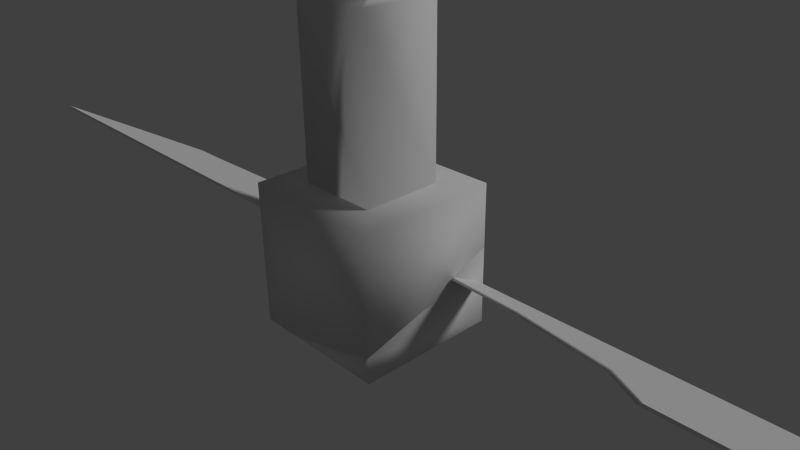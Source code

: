 # Source: satelite3.blend  (saved by Blender 2.74.0; exported with 4.5.12 LTS)
import bpy
from mathutils import Matrix  # noqa: F401  (used for matrix-valued properties, if any)

bpy.ops.wm.read_factory_settings(use_empty=True)
scene = bpy.context.scene
scene.name = 'Scene'

# ---- collections
col_collection_1 = bpy.data.collections.new('Collection 1'); scene.collection.children.link(col_collection_1)

# ---- materials (node trees are filled in below, after node groups)
mat_material_001 = bpy.data.materials.new('Material.001')
mat_material_001.alpha_threshold = 0.0
mat_material_001.use_transparent_shadow = False
mat_material_001.roughness = 0.5
mat_material_001.specular_intensity = 0.3462
mat_material_002 = bpy.data.materials.new('Material.002')
mat_material_002.alpha_threshold = 0.0
mat_material_002.use_transparent_shadow = False
mat_material_002.roughness = 0.5

# ---- material node trees

# ---- world
world_world = bpy.data.worlds.new('World'); scene.world = world_world
world_world.color = (0.05088, 0.05088, 0.05088)
world_world.use_sun_shadow = False
world_world.sun_shadow_jitter_overblur = 0.0
world_world.cycles.sampling_method = 'MANUAL'
world_world.cycles.sample_map_resolution = 256

# ---- cameras
cam_camera = bpy.data.cameras.new('Camera')
cam_camera.clip_end = 100.0
cam_camera.lens = 35.0
cam_camera.sensor_width = 32.0
cam_camera.sensor_height = 18.0
cam_camera.ortho_scale = 7.314
cam_camera.dof.focus_distance = 0.0
cam_camera.dof.aperture_fstop = 128.0

# ---- lights
light_lamp = bpy.data.lights.new('Lamp', 'SUN')
light_lamp.transmission_factor = 0.0
light_lamp.cutoff_distance = 30.0
light_lamp.angle = 0.1993
light_lamp.energy = 1.0
light_lamp.shadow_buffer_clip_start = 1.001
light_lamp.shadow_soft_size = 0.1
light_lamp.shadow_cascade_max_distance = 1000.0
light_lamp.cycles.use_multiple_importance_sampling = False

# ---- meshes
me_mesh_006 = bpy.data.meshes.new('Mesh.006')
me_mesh_006.from_pydata([(3.584, -0.9982, 0.5138), (3.584, 0.7658, -0.4289), (3.584, 0.7821, -0.3983), (3.584, -0.9818, 0.5443), (1.015, -0.9982, 0.5138), (1.07, -0.9818, 0.5443), (-2.439, 0.3129, -0.1869), (-2.439, 0.7658, -0.4289), (0.3101, -0.3671, 0.1765), (-1.34, 0.1528, -0.1013), (-2.376, 0.2653, -0.1614), (-2.439, 0.7821, -0.3983), (-2.439, 0.3551, -0.1701), (-2.359, 0.2942, -0.1376), (-1.232, 0.1718, -0.07217), (0.3318, -0.3208, 0.1911)], [], [(0, 1, 2, 3), (4, 0, 3, 5), (6, 7, 1, 0, 4, 8, 9, 10), (1, 7, 11, 2), (3, 2, 11, 12, 13, 14, 15, 5), (12, 11, 7, 6), (8, 4, 5, 15), (9, 8, 15, 14), (14, 13, 10, 9), (13, 12, 6, 10)])
me_mesh_006.polygons.foreach_set('use_smooth', [0, 0, 0, 0, 0, 0, 1, 1, 1, 1])
me_mesh_006.polygons.foreach_set('material_index', [1, 1, 1, 1, 1, 1, 0, 0, 0, 0])
_uv = me_mesh_006.uv_layers.new(name='UVMap')
_uv.uv.foreach_set('vector', [0.7404, 0.000206, 0.9853, 0.0002059, 0.9853, 0.00448, 0.7404, 0.00448, 0.2439, 0.9845, 0.4252, 0.9845, 0.4252, 0.992, 0.2478, 0.992, 0.0002059, 0.3094, 0.0002059, 0.2463, 0.74, 0.2463, 0.74, 0.492, 0.4244, 0.492, 0.3379, 0.4041, 0.1352, 0.3317, 0.007893, 0.316, 0.8507, 0.9998, 0.4258, 0.9998, 0.4257, 0.9924, 0.8507, 0.9924, 0.74, 0.4924, 0.74, 0.7381, 0.0002059, 0.7381, 0.0002059, 0.6786, 0.01005, 0.6701, 0.1485, 0.6531, 0.3406, 0.5844, 0.4312, 0.4924, 0.926, 0.009578, 0.9853, 0.009578, 0.9853, 0.01385, 0.9224, 0.01385, 0.7255, 0.9153, 0.7145, 0.9162, 0.7141, 0.9171, 0.7256, 0.916, 0.7429, 0.9174, 0.7255, 0.9153, 0.7256, 0.916, 0.7421, 0.9181, 0.7421, 0.9181, 0.7532, 0.9156, 0.7532, 0.9151, 0.7429, 0.9174, 0.7532, 0.9156, 0.7546, 0.9158, 0.7542, 0.9153, 0.7532, 0.9151])
me_mesh_006.materials.append(mat_material_001)
me_mesh_006.materials.append(mat_material_002)
me_mesh_006.use_remesh_preserve_volume = False
me_mesh_006.use_remesh_preserve_attributes = False
me_mesh_006.use_mirror_vertex_groups = False
me_mesh_006.update()
me_mesh_005 = bpy.data.meshes.new('Mesh.005')
me_mesh_005.from_pydata([(0.7154, -1.076, -0.3916), (0.7154, 0.9236, -0.3916), (0.7154, 0.9236, 0.7193), (0.7154, 0.2364, 0.4468), (0.7154, -0.005303, 0.2675), (0.7154, -0.2011, 0.2272), (0.7154, -1.076, -0.02277), (-0.7524, -1.076, -0.3916), (0.2307, -1.076, -0.175), (-1.285, -0.7034, -0.3916), (-1.285, 0.9236, -0.3916), (-1.285, 0.9236, 0.03297), (0.1014, 0.9236, 0.285), (-1.285, 0.3955, -0.04616), (0.5509, -0.03437, 0.2232)], [], [(0, 1, 2, 3, 4, 5, 6), (7, 0, 6, 8), (9, 10, 1, 0, 7), (1, 10, 11, 12, 2), (10, 9, 13, 11), (5, 4, 14), (8, 6, 5, 14), (4, 3, 14), (13, 9, 7, 8, 14), (14, 3, 2, 12), (14, 12, 11, 13)])
me_mesh_005.polygons.foreach_set('use_smooth', [True] * 11)
_uv = me_mesh_005.uv_layers.new(name='UVMap')
_uv.uv.foreach_set('vector', [0.5918, 0.0003144, 0.8869, 0.0003144, 0.8869, 0.1642, 0.7855, 0.124, 0.7498, 0.09757, 0.721, 0.09162, 0.5918, 0.05474, 0.3746, 0.0003144, 0.5912, 0.0003144, 0.5912, 0.05474, 0.5197, 0.03228, 0.0003144, 0.5361, 0.0003144, 0.2961, 0.2954, 0.2961, 0.2954, 0.5912, 0.07884, 0.5912, 0.2954, 0.0003144, 0.2954, 0.2954, 0.2328, 0.2954, 0.1956, 0.09091, 0.1315, 0.0003144, 0.2954, 0.8869, 0.05535, 0.8869, 0.2175, 0.8359, 0.2954, 0.8243, 0.7498, 0.9078, 0.751, 0.9108, 0.7522, 0.9098, 0.7498, 0.8888, 0.7451, 0.8919, 0.7498, 0.9078, 0.7522, 0.9098, 0.751, 0.9108, 0.753, 0.9142, 0.7522, 0.9098, 0.7694, 0.8941, 0.764, 0.8762, 0.7579, 0.8767, 0.7498, 0.8888, 0.7522, 0.9098, 0.7522, 0.9098, 0.753, 0.9142, 0.7593, 0.9224, 0.7656, 0.9182, 0.7522, 0.9098, 0.7656, 0.9182, 0.7751, 0.9017, 0.7694, 0.8941])
me_mesh_005.materials.append(mat_material_001)
me_mesh_005.materials.append(mat_material_002)
me_mesh_005.use_remesh_preserve_volume = False
me_mesh_005.use_remesh_preserve_attributes = False
me_mesh_005.use_mirror_vertex_groups = False
me_mesh_005.update()
me_mesh_003 = bpy.data.meshes.new('Mesh.003')
me_mesh_003.from_pydata([(3.067, -1.079, 0.5567), (-2.673, -1.079, 0.5567), (-1.926, -0.2631, 0.1209), (-1.212, 0.4876, -0.2802), (-0.7344, 0.508, -0.2911), (0.5005, 0.6853, -0.3859), (3.067, 0.6853, -0.3859), (3.067, 0.7017, -0.3553), (3.067, -1.062, 0.5873), (-2.703, -1.062, 0.5873), (0.4166, 0.7017, -0.3553), (-0.7222, 0.5381, -0.2679), (-1.229, 0.5165, -0.2564), (-1.985, -0.2794, 0.169)], [], [(0, 1, 2, 3, 4, 5, 6), (6, 7, 8, 0), (1, 0, 8, 9), (10, 7, 6, 5), (9, 8, 7, 10, 11, 12, 13), (4, 11, 10, 5), (3, 12, 11, 4), (2, 13, 12, 3), (13, 2, 1, 9)])
me_mesh_003.polygons.foreach_set('use_smooth', [0, 0, 0, 0, 0, 1, 1, 1, 1])
me_mesh_003.polygons.foreach_set('material_index', [1, 1, 1, 1, 1, 0, 0, 0, 0])
_uv = me_mesh_003.uv_layers.new(name='UVMap')
_uv.uv.foreach_set('vector', [0.74, 0.2459, 0.03493, 0.2459, 0.1268, 0.1323, 0.2144, 0.02774, 0.2731, 0.0249, 0.4248, 0.000206, 0.74, 0.000206, 0.9853, 0.01426, 0.9853, 0.01854, 0.7404, 0.01854, 0.7404, 0.01426, 0.02024, 0.9924, 0.4253, 0.9924, 0.4252, 0.9998, 0.01807, 0.9998, 0.6637, 0.9845, 0.8507, 0.9845, 0.8506, 0.992, 0.6695, 0.992, 0.0313, 0.7385, 0.74, 0.7385, 0.74, 0.9841, 0.4145, 0.9841, 0.2746, 0.9614, 0.2124, 0.9584, 0.1195, 0.8475, 0.8078, 0.8681, 0.8079, 0.8687, 0.7971, 0.8784, 0.7961, 0.8786, 0.8146, 0.8627, 0.8151, 0.863, 0.8079, 0.8687, 0.8078, 0.8681, 0.818, 0.846, 0.8187, 0.8452, 0.8151, 0.863, 0.8146, 0.8627, 0.8187, 0.8452, 0.818, 0.846, 0.8231, 0.8278, 0.8236, 0.8278])
me_mesh_003.materials.append(mat_material_001)
me_mesh_003.materials.append(mat_material_002)
me_mesh_003.use_remesh_preserve_volume = False
me_mesh_003.use_remesh_preserve_attributes = False
me_mesh_003.use_mirror_vertex_groups = False
me_mesh_003.update()
me_mesh_001 = bpy.data.meshes.new('Mesh.001')
me_mesh_001.from_pydata([(0.9823, 0.5675, -3.846), (0.9823, 0.5675, -2.957), (0.9823, -1.433, -2.957), (0.9823, -1.433, -4.588), (0.9823, -0.5572, -4.338), (0.9823, -0.3614, -4.298), (0.9823, -0.1198, -4.118), (-1.018, 0.5675, -4.532), (-1.018, 0.5675, -2.957), (0.3683, 0.5675, -4.28), (0.5418, 0.1269, -2.957), (0.5418, -0.992, -2.957), (-1.018, -1.433, -4.957), (-0.4856, -1.433, -4.957), (0.4976, -1.433, -4.74), (-1.018, -1.433, -2.957), (-1.018, -1.06, -4.957), (-1.018, 0.03933, -4.611), (-0.5772, 0.1269, -2.957), (-0.5772, -0.992, -2.957), (0.5418, 0.1269, -0.6457), (0.5418, -0.992, -0.6457), (-0.5772, 0.1269, -0.6457), (-0.5772, -0.992, -0.6457), (-0.08027, -0.37, -0.6457), (0.04482, -0.37, -0.6457), (0.04482, -0.4951, -0.6457), (-0.08027, -0.4951, -0.6457), (0.04482, -0.37, 0.1402), (-0.08027, -0.37, 0.1402), (-0.01773, -0.37, 0.1294), (0.04482, -0.4951, 0.1752), (0.04482, -0.3915, 0.1462), (0.04482, -0.4437, 0.1752), (-0.08027, -0.4951, 0.1752), (-0.08027, -0.4437, 0.1752), (-0.08027, -0.3915, 0.1462), (-0.01773, 0.5883, -0.1371), (-0.7248, 0.3618, 0.04855), (-1.166, 1.076, 0.2235), (-0.01773, 1.443, -0.07795), (0.6894, 0.3618, 0.04855), (-0.01773, -0.4646, 0.1557), (-1.018, -0.1851, 0.4968), (-1.642, 0.1875, 0.9514), (-1.134, 1.065, 0.2608), (-0.01773, 1.423, -0.03234), (1.13, 1.076, 0.2235), (0.9823, -0.1851, 0.4968), (-0.7248, -0.732, 0.945), (-1.166, -0.7005, 1.679), (-1.597, 0.2016, 0.9685), (1.099, 1.065, 0.2608), (-0.01773, 0.5913, -0.08987), (-0.7053, 0.371, 0.09066), (1.606, 0.1875, 0.9514), (0.6894, -0.732, 0.945), (-0.01773, -0.9585, 1.131), (-0.01773, -1.068, 1.981), (-1.134, -0.6619, 1.676), (-0.9901, -0.1607, 0.5265), (1.561, 0.2016, 0.9685), (0.6698, 0.371, 0.09066), (-0.01773, -0.3868, 0.1821), (-0.06121, -0.3817, 0.1883), (1.13, -0.7005, 1.679), (-0.01773, -1.02, 1.969), (-0.7053, -0.6925, 0.9623), (-0.06121, -0.4204, 0.2097), (1.099, -0.6619, 1.676), (0.9546, -0.1607, 0.5265), (0.02575, -0.3817, 0.1883), (0.02575, 0.3678, 1.103), (-0.06121, 0.3678, 1.103), (-0.01773, 0.3648, 1.099), (-0.01773, -0.9127, 1.143), (-0.06121, -0.449, 0.2434), (-0.06121, 0.3006, 1.158), (-0.06121, 0.3311, 1.127), (0.6698, -0.6925, 0.9623), (0.02575, -0.4204, 0.2097), (-0.01773, 0.4069, 1.08), (0.04462, 0.3869, 1.096), (0.02575, 0.3006, 1.158), (0.02575, -0.449, 0.2434), (0.02575, 0.3311, 1.127), (-0.08007, 0.3869, 1.096), (-0.01773, -0.454, 0.2372), (-0.1059, 0.3387, 1.136), (-0.01773, 0.2975, 1.154), (-0.08007, 0.2905, 1.175), (0.09026, 0.4632, 1.117), (-0.01773, 0.4977, 1.089), (0.07044, 0.3387, 1.136), (0.04462, 0.2905, 1.175), (-0.1257, 0.4632, 1.117), (-0.1704, 0.3796, 1.186), (-0.01773, 0.2705, 1.192), (-0.1257, 0.2961, 1.254), (0.107, 0.532, 1.175), (-0.01773, 0.5719, 1.142), (0.135, 0.3796, 1.186), (0.09026, 0.2961, 1.254), (-0.1424, 0.532, 1.175), (-0.1941, 0.4355, 1.254), (-0.01773, 0.2615, 1.283), (-0.1424, 0.3391, 1.333), (0.09026, 0.5749, 1.254), (-0.01773, 0.6095, 1.225), (0.1586, 0.4355, 1.254), (0.107, 0.3391, 1.333), (-0.1257, 0.5749, 1.254), (-0.1704, 0.4914, 1.322), (-0.01773, 0.2991, 1.366), (-0.1257, 0.4079, 1.391), (0.04462, 0.5806, 1.333), (-0.01773, 0.6005, 1.316), (0.135, 0.4914, 1.322), (0.09026, 0.4079, 1.391), (-0.08007, 0.5806, 1.333), (-0.1059, 0.5323, 1.372), (-0.01773, 0.3733, 1.419), (-0.08007, 0.4841, 1.412), (-0.01773, 0.5473, 1.39), (0.07044, 0.5323, 1.372), (0.04462, 0.4841, 1.412), (-0.01773, 0.4641, 1.428), (0.8178, -0.3905, -4.342)], [], [(0, 1, 2, 3, 4, 5, 6), (7, 8, 1, 0, 9), (2, 1, 10, 11), (12, 13, 14, 3, 2, 15), (16, 12, 15, 8, 7, 17), (1, 8, 18, 10), (15, 2, 11, 19), (10, 20, 21, 11), (13, 12, 16), (8, 15, 19, 18), (18, 22, 20, 10), (11, 21, 23, 19), (22, 24, 25, 26, 21, 20), (19, 23, 22, 18), (22, 23, 21, 26, 27, 24), (28, 25, 24, 29, 30), (31, 26, 25, 28, 32, 33), (26, 31, 34, 27), (29, 24, 27, 34, 35, 36), (4, 127, 5), (14, 127, 4, 3), (5, 127, 6), (17, 127, 14, 13, 16), (127, 9, 0, 6), (127, 17, 7, 9), (37, 30, 29, 36, 38), (38, 39, 40, 37), (41, 32, 28, 30, 37), (30, 42, 36, 29), (43, 38, 36, 35), (43, 44, 39, 38), (40, 39, 45, 46), (37, 40, 47, 41), (48, 42, 33, 32, 41), (32, 42, 30, 28), (43, 35, 36, 42), (49, 50, 44, 43), (39, 44, 51, 45), (47, 40, 46, 52), (53, 46, 45, 54), (41, 47, 55, 48), (56, 42, 48), (42, 32, 33), (43, 42, 49), (57, 58, 50, 49), (44, 50, 59, 51), (54, 45, 51, 60), (55, 47, 52, 61), (62, 52, 46, 53), (63, 53, 54, 64), (48, 55, 65, 56), (57, 42, 56), (49, 42, 57), (56, 65, 58, 57), (50, 58, 66, 59), (60, 51, 59, 67), (64, 54, 60, 68), (65, 55, 61, 69), (70, 61, 52, 62), (71, 62, 53, 63), (72, 71, 63, 64, 73, 74), (58, 65, 69, 66), (67, 59, 66, 75), (68, 60, 67, 76), (73, 64, 68, 76, 77, 78), (79, 69, 61, 70), (80, 70, 62, 71), (74, 81, 82, 72), (83, 84, 80, 71, 72, 85), (73, 86, 81, 74), (75, 66, 69, 79), (76, 67, 75, 87), (78, 88, 86, 73), (77, 76, 87, 84, 83, 89), (77, 90, 88, 78), (84, 79, 70, 80), (91, 82, 81, 92), (72, 82, 93, 85), (85, 93, 94, 83), (92, 81, 86, 95), (87, 75, 79, 84), (95, 86, 88, 96), (89, 97, 90, 77), (83, 94, 97, 89), (96, 88, 90, 98), (99, 91, 92, 100), (101, 93, 82, 91), (102, 94, 93, 101), (100, 92, 95, 103), (103, 95, 96, 104), (98, 90, 97, 105), (105, 97, 94, 102), (104, 96, 98, 106), (107, 99, 100, 108), (109, 101, 91, 99), (110, 102, 101, 109), (108, 100, 103, 111), (111, 103, 104, 112), (106, 98, 105, 113), (113, 105, 102, 110), (112, 104, 106, 114), (115, 107, 108, 116), (117, 109, 99, 107), (118, 110, 109, 117), (116, 108, 111, 119), (119, 111, 112, 120), (114, 106, 113, 121), (121, 113, 110, 118), (120, 112, 114, 122), (123, 115, 116), (124, 117, 107, 115), (125, 118, 117, 124), (123, 116, 119), (123, 119, 120), (122, 114, 121, 126), (126, 121, 118, 125), (123, 120, 122), (123, 124, 115), (123, 125, 124), (123, 122, 126), (123, 126, 125)])
me_mesh_001.polygons.foreach_set('use_smooth', [True] * 121)
_uv = me_mesh_001.uv_layers.new(name='UVMap')
_uv.uv.foreach_set('vector', [0.8869, 0.1642, 0.8869, 0.2954, 0.5918, 0.2954, 0.5918, 0.05474, 0.721, 0.09162, 0.7498, 0.09757, 0.7855, 0.124, 0.2328, 0.2954, 0.0003144, 0.2954, 0.0003144, 0.0003144, 0.1315, 0.0003144, 0.1956, 0.09091, 0.5918, 0.9347, 0.8869, 0.9347, 0.8219, 0.9997, 0.6568, 0.9997, 0.2961, 0.0003144, 0.3746, 0.0003144, 0.5197, 0.03228, 0.5912, 0.05474, 0.5912, 0.2954, 0.2961, 0.2954, 0.05535, 0.8869, 0.0003144, 0.8869, 0.0003144, 0.5918, 0.2954, 0.5918, 0.2954, 0.8243, 0.2175, 0.8359, 0.8869, 0.9341, 0.5918, 0.9341, 0.6568, 0.8691, 0.8219, 0.8691, 0.0003144, 0.8875, 0.2954, 0.8875, 0.2304, 0.9525, 0.06532, 0.9525, 0.7569, 0.2961, 0.7569, 0.6371, 0.5918, 0.6371, 0.5918, 0.2961, 0.07884, 0.5912, 0.0003144, 0.5912, 0.0003144, 0.5361, 0.8869, 0.8684, 0.5918, 0.8684, 0.6568, 0.8034, 0.8219, 0.8034, 0.5912, 0.6377, 0.5912, 0.9787, 0.4261, 0.9787, 0.4261, 0.6377, 0.5912, 0.2961, 0.5912, 0.6371, 0.4261, 0.6371, 0.4261, 0.2961, 0.5918, 0.8028, 0.6651, 0.7295, 0.6836, 0.7295, 0.6836, 0.711, 0.7569, 0.6377, 0.7569, 0.8028, 0.9226, 0.2961, 0.9226, 0.6371, 0.7575, 0.6371, 0.7575, 0.2961, 0.5918, 0.8028, 0.5918, 0.6377, 0.7569, 0.6377, 0.6836, 0.711, 0.6651, 0.711, 0.6651, 0.7295, 0.0, 0.0, 0.0, 0.0, 0.0, 0.0, 0.0, 0.0, 0.0, 0.0, 0.0, 0.0, 0.0, 0.0, 0.0, 0.0, 0.0, 0.0, 0.0, 0.0, 0.0, 0.0, 0.0, 0.0, 0.0, 0.0, 0.0, 0.0, 0.0, 0.0, 0.0, 0.0, 0.0, 0.0, 0.0, 0.0, 0.0, 0.0, 0.0, 0.0, 0.0, 0.0, 0.7498, 0.9078, 0.7522, 0.9098, 0.751, 0.9108, 0.7498, 0.8888, 0.7522, 0.9098, 0.7498, 0.9078, 0.7451, 0.8919, 0.751, 0.9108, 0.7522, 0.9098, 0.753, 0.9142, 0.7694, 0.8941, 0.7522, 0.9098, 0.7498, 0.8888, 0.7579, 0.8767, 0.764, 0.8762, 0.7522, 0.9098, 0.7656, 0.9182, 0.7593, 0.9224, 0.753, 0.9142, 0.7522, 0.9098, 0.7694, 0.8941, 0.7751, 0.9017, 0.7656, 0.9182, 0.0, 0.0, 0.0, 0.0, 0.0, 0.0, 0.0, 0.0, 0.0, 0.0, 0.0, 0.0, 0.0, 0.0, 0.0, 0.0, 0.0, 0.0, 0.0, 0.0, 0.0, 0.0, 0.0, 0.0, 0.0, 0.0, 0.0, 0.0, 0.0, 0.0, 0.0, 0.0, 0.0, 0.0, 0.0, 0.0, 0.0, 0.0, 0.0, 0.0, 0.0, 0.0, 0.0, 0.0, 0.0, 0.0, 0.0, 0.0, 0.0, 0.0, 0.0, 0.0, 0.0, 0.0, 0.0, 0.0, 0.0, 0.0, 0.0, 0.0, 0.0, 0.0, 0.0, 0.0, 0.0, 0.0, 0.0, 0.0, 0.0, 0.0, 0.0, 0.0, 0.0, 0.0, 0.0, 0.0, 0.0, 0.0, 0.0, 0.0, 0.0, 0.0, 0.0, 0.0, 0.0, 0.0, 0.0, 0.0, 0.0, 0.0, 0.0, 0.0, 0.0, 0.0, 0.0, 0.0, 0.0, 0.0, 0.0, 0.0, 0.0, 0.0, 0.0, 0.0, 0.0, 0.0, 0.0, 0.0, 0.0, 0.0, 0.0, 0.0, 0.0, 0.0, 0.0, 0.0, 0.0, 0.0, 0.0, 0.0, 0.0, 0.0, 0.0, 0.0, 0.0, 0.0, 0.0, 0.0, 0.0, 0.0, 0.0, 0.0, 0.0, 0.0, 0.0, 0.0, 0.0, 0.0, 0.0, 0.0, 0.0, 0.0, 0.0, 0.0, 0.0, 0.0, 0.0, 0.0, 0.0, 0.0, 0.0, 0.0, 0.0, 0.0, 0.0, 0.0, 0.0, 0.0, 0.0, 0.0, 0.0, 0.0, 0.0, 0.0, 0.0, 0.0, 0.0, 0.0, 0.0, 0.0, 0.0, 0.0, 0.0, 0.0, 0.0, 0.0, 0.0, 0.0, 0.0, 0.0, 0.0, 0.0, 0.0, 0.0, 0.0, 0.0, 0.0, 0.0, 0.0, 0.0, 0.0, 0.0, 0.0, 0.0, 0.0, 0.0, 0.0, 0.0, 0.0, 0.0, 0.0, 0.0, 0.0, 0.0, 0.0, 0.0, 0.0, 0.0, 0.0, 0.0, 0.0, 0.0, 0.0, 0.0, 0.0, 0.0, 0.0, 0.0, 0.0, 0.0, 0.0, 0.0, 0.0, 0.0, 0.0, 0.0, 0.0, 0.0, 0.0, 0.0, 0.0, 0.0, 0.0, 0.0, 0.0, 0.0, 0.0, 0.0, 0.0, 0.0, 0.0, 0.0, 0.0, 0.0, 0.0, 0.0, 0.0, 0.0, 0.0, 0.0, 0.0, 0.0, 0.0, 0.0, 0.0, 0.0, 0.0, 0.0, 0.0, 0.0, 0.0, 0.0, 0.0, 0.0, 0.0, 0.0, 0.0, 0.0, 0.0, 0.0, 0.0, 0.0, 0.0, 0.0, 0.0, 0.0, 0.0, 0.0, 0.0, 0.0, 0.0, 0.0, 0.0, 0.0, 0.0, 0.0, 0.0, 0.0, 0.0, 0.0, 0.0, 0.0, 0.0, 0.0, 0.0, 0.0, 0.0, 0.0, 0.0, 0.0, 0.0, 0.0, 0.0, 0.0, 0.0, 0.0, 0.0, 0.0, 0.0, 0.0, 0.0, 0.0, 0.0, 0.0, 0.0, 0.0, 0.0, 0.0, 0.0, 0.0, 0.0, 0.0, 0.0, 0.0, 0.0, 0.0, 0.0, 0.0, 0.0, 0.0, 0.0, 0.0, 0.0, 0.0, 0.0, 0.0, 0.0, 0.0, 0.0, 0.0, 0.0, 0.0, 0.0, 0.0, 0.0, 0.0, 0.0, 0.0, 0.0, 0.0, 0.0, 0.0, 0.0, 0.0, 0.0, 0.0, 0.0, 0.0, 0.0, 0.0, 0.0, 0.0, 0.0, 0.0, 0.0, 0.0, 0.0, 0.0, 0.0, 0.0, 0.0, 0.0, 0.0, 0.0, 0.0, 0.0, 0.0, 0.0, 0.0, 0.0, 0.0, 0.0, 0.0, 0.0, 0.0, 0.0, 0.0, 0.0, 0.0, 0.0, 0.0, 0.0, 0.0, 0.0, 0.0, 0.0, 0.0, 0.0, 0.0, 0.0, 0.0, 0.0, 0.0, 0.0, 0.0, 0.0, 0.0, 0.0, 0.0, 0.0, 0.0, 0.0, 0.0, 0.0, 0.0, 0.0, 0.0, 0.0, 0.0, 0.0, 0.0, 0.0, 0.0, 0.0, 0.0, 0.0, 0.0, 0.0, 0.0, 0.0, 0.0, 0.0, 0.0, 0.0, 0.0, 0.0, 0.0, 0.0, 0.0, 0.0, 0.0, 0.0, 0.0, 0.0, 0.0, 0.0, 0.0, 0.0, 0.0, 0.0, 0.0, 0.0, 0.0, 0.0, 0.0, 0.0, 0.0, 0.0, 0.0, 0.0, 0.0, 0.0, 0.0, 0.0, 0.0, 0.0, 0.0, 0.0, 0.0, 0.0, 0.0, 0.0, 0.0, 0.0, 0.0, 0.0, 0.0, 0.0, 0.0, 0.0, 0.0, 0.0, 0.0, 0.0, 0.0, 0.0, 0.0, 0.0, 0.0, 0.0, 0.0, 0.0, 0.0, 0.0, 0.0, 0.0, 0.0, 0.0, 0.0, 0.0, 0.0, 0.0, 0.0, 0.0, 0.0, 0.0, 0.0, 0.0, 0.0, 0.0, 0.0, 0.0, 0.0, 0.0, 0.0, 0.0, 0.0, 0.0, 0.0, 0.0, 0.0, 0.0, 0.0, 0.0, 0.0, 0.0, 0.0, 0.0, 0.0, 0.0, 0.0, 0.0, 0.0, 0.0, 0.0, 0.0, 0.0, 0.0, 0.0, 0.0, 0.0, 0.0, 0.0, 0.0, 0.0, 0.0, 0.0, 0.0, 0.0, 0.0, 0.0, 0.0, 0.0, 0.0, 0.0, 0.0, 0.0, 0.0, 0.0, 0.0, 0.0, 0.0, 0.0, 0.0, 0.0, 0.0, 0.0, 0.0, 0.0, 0.0, 0.0, 0.0, 0.0, 0.0, 0.0, 0.0, 0.0, 0.0, 0.0, 0.0, 0.0, 0.0, 0.0, 0.0, 0.0, 0.0, 0.0, 0.0, 0.0, 0.0, 0.0, 0.0, 0.0, 0.0, 0.0, 0.0, 0.0, 0.0, 0.0, 0.0, 0.0, 0.0, 0.0, 0.0, 0.0, 0.0, 0.0, 0.0, 0.0, 0.0, 0.0, 0.0, 0.0, 0.0, 0.0, 0.0, 0.0, 0.0, 0.0, 0.0, 0.0, 0.0, 0.0, 0.0, 0.0, 0.0, 0.0, 0.0, 0.0, 0.0, 0.0, 0.0, 0.0, 0.0, 0.0, 0.0, 0.0, 0.0, 0.0, 0.0, 0.0, 0.0, 0.0, 0.0, 0.0, 0.0, 0.0, 0.0, 0.0, 0.0, 0.0, 0.0, 0.0, 0.0, 0.0, 0.0, 0.0, 0.0, 0.0, 0.0, 0.0, 0.0, 0.0, 0.0, 0.0, 0.0, 0.0, 0.0, 0.0, 0.0, 0.0, 0.0, 0.0, 0.0, 0.0, 0.0, 0.0, 0.0, 0.0, 0.0, 0.0, 0.0, 0.0, 0.0, 0.0, 0.0, 0.0, 0.0, 0.0, 0.0, 0.0, 0.0, 0.0, 0.0, 0.0, 0.0, 0.0, 0.0, 0.0, 0.0, 0.0, 0.0, 0.0, 0.0, 0.0, 0.0, 0.0, 0.0, 0.0, 0.0, 0.0, 0.0, 0.0, 0.0, 0.0, 0.0, 0.0, 0.0, 0.0, 0.0, 0.0, 0.0, 0.0, 0.0, 0.0, 0.0, 0.0, 0.0, 0.0, 0.0, 0.0, 0.0, 0.0, 0.0, 0.0, 0.0, 0.0, 0.0, 0.0, 0.0, 0.0, 0.0, 0.0, 0.0, 0.0, 0.0, 0.0, 0.0, 0.0, 0.0, 0.0, 0.0, 0.0, 0.0, 0.0, 0.0, 0.0, 0.0, 0.0, 0.0, 0.0, 0.0, 0.0, 0.0])
me_mesh_001.materials.append(mat_material_001)
me_mesh_001.materials.append(mat_material_002)
me_mesh_001.use_remesh_preserve_volume = False
me_mesh_001.use_remesh_preserve_attributes = False
me_mesh_001.use_mirror_vertex_groups = False
me_mesh_001.update()

# ---- objects
ob_satelite3_007 = bpy.data.objects.new('satelite3.007', me_mesh_006)
ob_satelite3_006 = bpy.data.objects.new('satelite3.006', me_mesh_005)
ob_satelite3_004 = bpy.data.objects.new('satelite3.004', me_mesh_003)
ob_satelite3_002 = bpy.data.objects.new('satelite3.002', me_mesh_001)
ob_lamp = bpy.data.objects.new('Lamp', light_lamp)
ob_camera = bpy.data.objects.new('Camera', cam_camera)

# ---- transforms, parenting, visibility, modifiers, constraints
ob_satelite3_007.location = (3.413, 0.108, 0.04991)
ob_satelite3_007.lineart.crease_threshold = 0.0
ob_satelite3_006.location = (0.2846, 0.07641, -0.6084)
ob_satelite3_006.lineart.crease_threshold = 0.0
ob_satelite3_004.location = (-4.041, 0.1885, 0.006917)
ob_satelite3_004.lineart.crease_threshold = 0.0
ob_satelite3_002.location = (0.01773, 0.4325, 3.957)
ob_satelite3_002.lineart.crease_threshold = 0.0
ob_lamp.location = (1.242, 6.98, 6.433)
ob_lamp.rotation_euler = (0.8383, 0.5896, 1.928)
ob_lamp.lock_rotations_4d = False
ob_lamp.empty_display_type = 'ARROWS'
ob_lamp.color = (0.0, 0.0, 0.0, 0.0)
ob_lamp.lineart.crease_threshold = 0.0
ob_camera.location = (7.481, -6.508, 5.344)
ob_camera.rotation_euler = (1.109, 0.01082, 0.8149)
ob_camera.lock_rotations_4d = False
ob_camera.empty_display_type = 'ARROWS'
ob_camera.color = (0.0, 0.0, 0.0, 0.0)
ob_camera.display_type = 'WIRE'
ob_camera.lineart.crease_threshold = 0.0

# ---- collection membership
col_collection_1.objects.link(ob_satelite3_007)
col_collection_1.objects.link(ob_satelite3_006)
col_collection_1.objects.link(ob_satelite3_004)
col_collection_1.objects.link(ob_satelite3_002)
col_collection_1.objects.link(ob_lamp)
col_collection_1.objects.link(ob_camera)

# ---- scene / render settings (as saved in the file)
scene.camera = ob_camera
scene.frame_start = 1; scene.frame_end = 250; scene.frame_set(0)
scene.render.engine = 'BLENDER_EEVEE_NEXT'
scene.render.resolution_percentage = 50
scene.render.dither_intensity = 0.0
scene.cycles.use_denoising = False
scene.cycles.samples = 10
scene.cycles.sampling_pattern = 'TABULATED_SOBOL'
scene.cycles.light_sampling_threshold = 0.0
scene.cycles.use_adaptive_sampling = False
scene.cycles.use_light_tree = False
scene.cycles.blur_glossy = 0.0
scene.cycles.pixel_filter_type = 'GAUSSIAN'
scene.cycles.sample_clamp_indirect = 0.0
scene.view_settings.view_transform = 'Standard'
bpy.context.view_layer.update()
